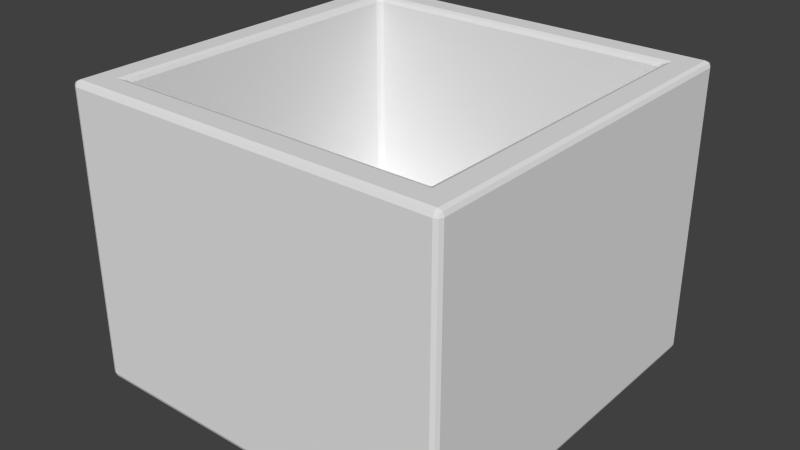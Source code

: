# Source: fregadero.blend  (saved by Blender 2.74.0; exported with 4.5.12 LTS)
import bpy
from mathutils import Matrix  # noqa: F401  (used for matrix-valued properties, if any)

bpy.ops.wm.read_factory_settings(use_empty=True)
scene = bpy.context.scene
scene.name = 'Scene'

# ---- collections
col_collection_1 = bpy.data.collections.new('Collection 1'); scene.collection.children.link(col_collection_1)

# ---- world
world_world = bpy.data.worlds.new('World'); scene.world = world_world
world_world.color = (0.05088, 0.05088, 0.05088)
world_world.use_sun_shadow = False
world_world.sun_shadow_jitter_overblur = 0.0
world_world.cycles.sampling_method = 'MANUAL'
world_world.cycles.sample_map_resolution = 256

# ---- meshes
me_cylinder = bpy.data.meshes.new('Cylinder')
me_cylinder.from_pydata([(0.0, 0.13, -0.1), (0.0, 0.13, 0.1), (0.04975, 0.1201, -0.1), (0.04975, 0.1201, 0.1), (0.09192, 0.09192, -0.1), (0.09192, 0.09192, 0.1), (0.1201, 0.04975, -0.1), (0.1201, 0.04975, 0.1), (0.13, -5.682e-09, -0.1), (0.13, -5.682e-09, 0.1), (0.1201, -0.04975, -0.1), (0.1201, -0.04975, 0.1), (0.09192, -0.09192, -0.1), (0.09192, -0.09192, 0.1), (0.04975, -0.1201, -0.1), (0.04975, -0.1201, 0.1), (1.963e-08, -0.13, -0.1), (1.963e-08, -0.13, 0.1), (-0.04975, -0.1201, -0.1), (-0.04975, -0.1201, 0.1), (-0.09192, -0.09192, -0.1), (-0.09192, -0.09192, 0.1), (-0.1201, -0.04975, -0.1), (-0.1201, -0.04975, 0.1), (-0.13, 1.55e-09, -0.1), (-0.13, 1.55e-09, 0.1), (-0.1201, 0.04975, -0.1), (-0.1201, 0.04975, 0.1), (-0.09192, 0.09192, -0.1), (-0.09192, 0.09192, 0.1), (-0.04975, 0.1201, -0.1), (-0.04975, 0.1201, 0.1), (0.0374, 0.09029, 0.1), (2.428e-09, 0.09773, 0.1), (0.0691, 0.0691, 0.1), (0.09029, 0.0374, 0.1), (0.09773, -4.156e-09, 0.1), (0.09029, -0.0374, 0.1), (0.0691, -0.0691, 0.1), (0.0374, -0.09029, 0.1), (1.718e-08, -0.09773, 0.1), (-0.0374, -0.09029, 0.1), (-0.0691, -0.0691, 0.1), (-0.09029, -0.0374, 0.1), (-0.09773, 1.281e-09, 0.1), (-0.09029, 0.0374, 0.1), (-0.0691, 0.0691, 0.1), (-0.0374, 0.09029, 0.1), (0.01768, 0.04268, 0.1), (5.794e-09, 0.04619, 0.1), (0.03266, 0.03266, 0.1), (0.04268, 0.01768, 0.1), (0.04619, -1.835e-09, 0.1), (0.04268, -0.01768, 0.1), (0.03266, -0.03266, 0.1), (0.01768, -0.04268, 0.1), (1.277e-08, -0.04619, 0.1), (-0.01768, -0.04268, 0.1), (-0.03266, -0.03266, 0.1), (-0.04268, -0.01768, 0.1), (-0.04619, 7.349e-10, 0.1), (-0.04268, 0.01768, 0.1), (-0.03266, 0.03266, 0.1), (-0.01768, 0.04268, 0.1), (0.0691, 0.0691, 0.0785), (0.0374, 0.09029, 0.0785), (0.09773, -4.156e-09, 0.0785), (0.09029, 0.0374, 0.0785), (0.0691, -0.0691, 0.0785), (0.09029, -0.0374, 0.0785), (1.718e-08, -0.09773, 0.0785), (0.0374, -0.09029, 0.0785), (-0.0691, -0.0691, 0.0785), (-0.0374, -0.09029, 0.0785), (-0.09773, 1.281e-09, 0.0785), (-0.09029, -0.0374, 0.0785), (-0.0691, 0.0691, 0.0785), (-0.09029, 0.0374, 0.0785), (2.428e-09, 0.09773, 0.0785), (-0.0374, 0.09029, 0.0785), (0.03266, 0.03266, 0.0785), (0.01768, 0.04268, 0.0785), (0.04619, -1.835e-09, 0.0785), (0.04268, 0.01768, 0.0785), (0.03266, -0.03266, 0.0785), (0.04268, -0.01768, 0.0785), (1.277e-08, -0.04619, 0.0785), (0.01768, -0.04268, 0.0785), (-0.03266, -0.03266, 0.0785), (-0.01768, -0.04268, 0.0785), (-0.04619, 7.349e-10, 0.0785), (-0.04268, -0.01768, 0.0785), (-0.03266, 0.03266, 0.0785), (-0.04268, 0.01768, 0.0785), (5.794e-09, 0.04619, 0.0785), (-0.01768, 0.04268, 0.0785)], [], [(0, 1, 3, 2), (2, 3, 5, 4), (4, 5, 7, 6), (6, 7, 9, 8), (8, 9, 11, 10), (10, 11, 13, 12), (12, 13, 15, 14), (14, 15, 17, 16), (16, 17, 19, 18), (18, 19, 21, 20), (20, 21, 23, 22), (22, 23, 25, 24), (24, 25, 27, 26), (26, 27, 29, 28), (9, 7, 35, 36), (30, 31, 1, 0), (28, 29, 31, 30), (0, 2, 4, 6, 8, 10, 12, 14, 16, 18, 20, 22, 24, 26, 28, 30), (36, 35, 67, 66), (31, 29, 46, 47), (15, 13, 38, 39), (21, 19, 41, 42), (5, 3, 32, 34), (27, 25, 44, 45), (11, 9, 36, 37), (1, 31, 47, 33), (3, 1, 33, 32), (17, 15, 39, 40), (23, 21, 42, 43), (7, 5, 34, 35), (29, 27, 45, 46), (13, 11, 37, 38), (19, 17, 40, 41), (25, 23, 43, 44), (48, 49, 63, 62, 61, 60, 59, 58, 57, 56, 55, 54, 53, 52, 51, 50), (45, 61, 93, 77), (38, 37, 69, 68), (47, 46, 62, 63), (39, 55, 87, 71), (45, 44, 60, 61), (43, 42, 58, 59), (41, 40, 56, 57), (39, 38, 54, 55), (37, 36, 52, 53), (43, 59, 91, 75), (35, 34, 50, 51), (40, 39, 71, 70), (32, 33, 49, 48), (37, 53, 85, 69), (41, 57, 89, 73), (70, 71, 87, 86), (68, 69, 85, 84), (66, 67, 83, 82), (64, 65, 81, 80), (78, 79, 95, 94), (76, 77, 93, 92), (74, 75, 91, 90), (72, 73, 89, 88), (63, 49, 94, 95), (50, 34, 64, 80), (34, 32, 65, 64), (61, 62, 92, 93), (47, 63, 95, 79), (59, 60, 90, 91), (49, 33, 78, 94), (52, 36, 66, 82), (57, 58, 88, 89), (58, 42, 72, 88), (54, 38, 68, 84), (55, 56, 86, 87), (60, 44, 74, 90), (56, 40, 70, 86), (33, 47, 79, 78), (53, 54, 84, 85), (32, 48, 81, 65), (46, 45, 77, 76), (51, 52, 82, 83), (62, 46, 76, 92), (44, 43, 75, 74), (48, 50, 80, 81), (35, 51, 83, 67), (42, 41, 73, 72)])
me_cylinder.use_remesh_preserve_volume = False
me_cylinder.use_remesh_preserve_attributes = False
me_cylinder.use_mirror_vertex_groups = False
me_cylinder.update()
me_cube_001 = bpy.data.meshes.new('Cube.001')
me_cube_001.from_pydata([(-1.0, -1.0, -0.5311), (-1.0, -1.0, 1.0), (-1.0, 1.0, -0.5311), (-1.0, 1.0, 1.0), (1.0, -1.0, -0.5311), (1.0, -1.0, 1.0), (1.0, 1.0, -0.5311), (1.0, 1.0, 1.0), (-0.8367, -0.8367, 1.0), (-0.8367, 0.8367, 1.0), (0.8367, -0.8367, 1.0), (0.8367, 0.8367, 1.0), (-0.8367, -0.8367, -0.05121), (-0.8367, 0.8367, -0.05121), (0.8367, -0.8367, -0.05121), (0.8367, 0.8367, -0.05121)], [], [(1, 3, 2, 0), (3, 7, 6, 2), (7, 5, 4, 6), (5, 1, 0, 4), (0, 2, 6, 4), (1, 5, 10, 8), (8, 10, 14, 12), (5, 7, 11, 10), (7, 3, 9, 11), (3, 1, 8, 9), (14, 15, 13, 12), (10, 11, 15, 14), (11, 9, 13, 15), (9, 8, 12, 13)])
me_cube_001.use_remesh_preserve_volume = False
me_cube_001.use_remesh_preserve_attributes = False
me_cube_001.use_mirror_vertex_groups = False
me_cube_001.update()

# ---- objects
ob_cylinder = bpy.data.objects.new('Cylinder', me_cylinder)
ob_cube = bpy.data.objects.new('Cube', me_cube_001)

# ---- transforms, parenting, visibility, modifiers, constraints
ob_cylinder.location = (-0.418, 0.506, -0.1375)
ob_cylinder.lineart.crease_threshold = 0.0
ob_cube.location = (0.0, 0.0, 0.0)
ob_cube.lineart.crease_threshold = 0.0
_m = ob_cube.modifiers.new('Bevel', 'BEVEL')
_m.width = 0.028
_m.width_pct = 0.028
_m.segments = 2
_m.angle_limit = 1.553
_m.spread = 0.0

# ---- collection membership
col_collection_1.objects.link(ob_cylinder)
col_collection_1.objects.link(ob_cube)

# ---- scene / render settings (as saved in the file)
scene.frame_start = 1; scene.frame_end = 250; scene.frame_set(1)
scene.render.engine = 'BLENDER_EEVEE_NEXT'
scene.render.resolution_percentage = 50
scene.render.dither_intensity = 0.0
scene.cycles.use_denoising = False
scene.cycles.samples = 10
scene.cycles.sampling_pattern = 'TABULATED_SOBOL'
scene.cycles.light_sampling_threshold = 0.0
scene.cycles.use_adaptive_sampling = False
scene.cycles.use_light_tree = False
scene.cycles.blur_glossy = 0.0
scene.cycles.pixel_filter_type = 'GAUSSIAN'
scene.cycles.sample_clamp_indirect = 0.0
scene.view_settings.view_transform = 'Standard'
bpy.context.view_layer.update()

# ---- added for rendering (the .blend has no active camera and no usable light): camera, sun
cam_auto = bpy.data.cameras.new('AutoCamera')
cam_auto.lens = 50.0
cam_auto.sensor_width = 36.0
cam_auto.clip_end = 1000.0
ob_auto_camera = bpy.data.objects.new('AutoCamera', cam_auto)
scene.collection.objects.link(ob_auto_camera)
ob_auto_camera.location = (2.97577, -3.57092, 2.61505)
ob_auto_camera.rotation_euler = (1.09748, -7.21219e-08, 0.694738)
scene.camera = ob_auto_camera
light_auto_sun = bpy.data.lights.new('AutoSun', 'SUN')
light_auto_sun.energy = 3.0
light_auto_sun.angle = 0.0523599
ob_auto_sun = bpy.data.objects.new('AutoSun', light_auto_sun)
scene.collection.objects.link(ob_auto_sun)
ob_auto_sun.rotation_euler = (0.872665, 0.174533, 0.523599)
bpy.context.view_layer.update()
